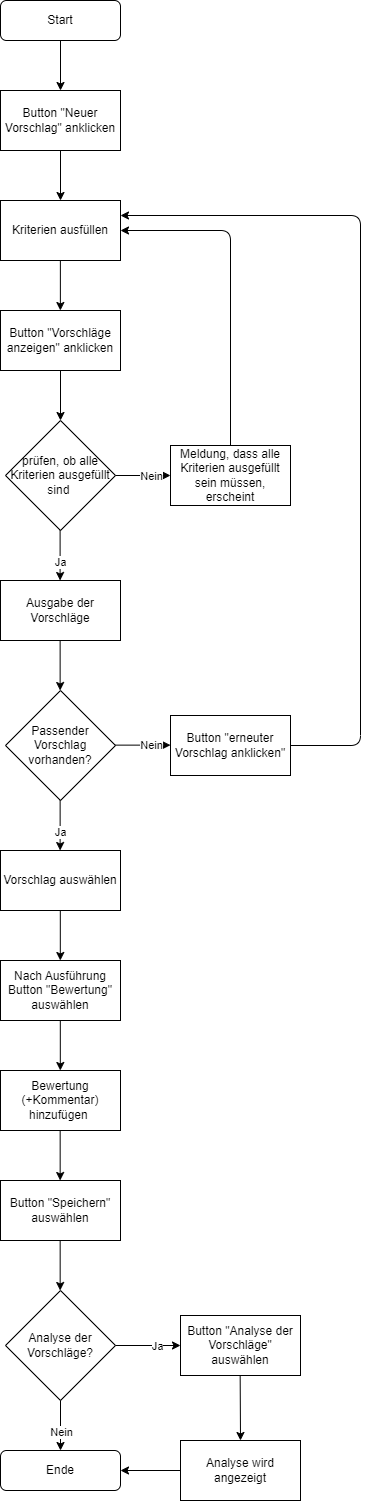

The diagram above was exported from draw.io. Its source (the exported page's mxGraphModel, read from the mxfile embedded in the PNG):
<mxGraphModel dx="1483" dy="999" grid="1" gridSize="10" guides="1" tooltips="1" connect="1" arrows="1" fold="1" page="1" pageScale="1" pageWidth="827" pageHeight="1169" math="0" shadow="0">
  <root>
    <mxCell id="WIyWlLk6GJQsqaUBKTNV-0" />
    <mxCell id="WIyWlLk6GJQsqaUBKTNV-1" parent="WIyWlLk6GJQsqaUBKTNV-0" />
    <mxCell id="WIyWlLk6GJQsqaUBKTNV-3" value="Start" style="rounded=1;whiteSpace=wrap;html=1;fontSize=12;glass=0;strokeWidth=1;shadow=0;" parent="WIyWlLk6GJQsqaUBKTNV-1" vertex="1">
      <mxGeometry x="160" y="80" width="120" height="40" as="geometry" />
    </mxCell>
    <mxCell id="Yzbi95z_MI45e6uts1am-0" value="Button &quot;Neuer Vorschlag&quot; anklicken" style="rounded=0;whiteSpace=wrap;html=1;" vertex="1" parent="WIyWlLk6GJQsqaUBKTNV-1">
      <mxGeometry x="160" y="170" width="120" height="60" as="geometry" />
    </mxCell>
    <mxCell id="Yzbi95z_MI45e6uts1am-3" value="Kriterien ausfüllen" style="rounded=0;whiteSpace=wrap;html=1;" vertex="1" parent="WIyWlLk6GJQsqaUBKTNV-1">
      <mxGeometry x="160" y="280" width="120" height="60" as="geometry" />
    </mxCell>
    <mxCell id="Yzbi95z_MI45e6uts1am-6" value="prüfen, ob alle Kriterien ausgefüllt sind&amp;nbsp;" style="rhombus;whiteSpace=wrap;html=1;" vertex="1" parent="WIyWlLk6GJQsqaUBKTNV-1">
      <mxGeometry x="165" y="500" width="110" height="110" as="geometry" />
    </mxCell>
    <mxCell id="Yzbi95z_MI45e6uts1am-9" value="" style="endArrow=classic;html=1;rounded=0;labelBorderColor=none;" edge="1" parent="WIyWlLk6GJQsqaUBKTNV-1">
      <mxGeometry width="50" height="50" relative="1" as="geometry">
        <mxPoint x="219.6" y="610" as="sourcePoint" />
        <mxPoint x="219.6" y="660" as="targetPoint" />
      </mxGeometry>
    </mxCell>
    <mxCell id="Yzbi95z_MI45e6uts1am-10" value="Ja" style="edgeLabel;html=1;align=center;verticalAlign=middle;resizable=0;points=[];" vertex="1" connectable="0" parent="Yzbi95z_MI45e6uts1am-9">
      <mxGeometry x="0.2757" relative="1" as="geometry">
        <mxPoint as="offset" />
      </mxGeometry>
    </mxCell>
    <mxCell id="Yzbi95z_MI45e6uts1am-11" value="" style="endArrow=classic;html=1;rounded=0;labelBorderColor=none;entryX=0;entryY=0.5;entryDx=0;entryDy=0;exitX=1;exitY=0.5;exitDx=0;exitDy=0;" edge="1" parent="WIyWlLk6GJQsqaUBKTNV-1" source="Yzbi95z_MI45e6uts1am-6" target="Yzbi95z_MI45e6uts1am-17">
      <mxGeometry width="50" height="50" relative="1" as="geometry">
        <mxPoint x="275" y="444.87" as="sourcePoint" />
        <mxPoint x="325" y="444.87" as="targetPoint" />
      </mxGeometry>
    </mxCell>
    <mxCell id="Yzbi95z_MI45e6uts1am-12" value="Nein" style="edgeLabel;html=1;align=center;verticalAlign=middle;resizable=0;points=[];" vertex="1" connectable="0" parent="Yzbi95z_MI45e6uts1am-11">
      <mxGeometry x="0.2757" relative="1" as="geometry">
        <mxPoint as="offset" />
      </mxGeometry>
    </mxCell>
    <mxCell id="Yzbi95z_MI45e6uts1am-13" value="" style="endArrow=classic;html=1;rounded=0;labelBorderColor=none;exitX=0.5;exitY=1;exitDx=0;exitDy=0;entryX=0.5;entryY=0;entryDx=0;entryDy=0;" edge="1" parent="WIyWlLk6GJQsqaUBKTNV-1" source="WIyWlLk6GJQsqaUBKTNV-3" target="Yzbi95z_MI45e6uts1am-0">
      <mxGeometry width="50" height="50" relative="1" as="geometry">
        <mxPoint x="230" y="210" as="sourcePoint" />
        <mxPoint x="280" y="160" as="targetPoint" />
      </mxGeometry>
    </mxCell>
    <mxCell id="Yzbi95z_MI45e6uts1am-14" value="" style="endArrow=classic;html=1;rounded=0;labelBorderColor=none;exitX=0.5;exitY=1;exitDx=0;exitDy=0;" edge="1" parent="WIyWlLk6GJQsqaUBKTNV-1" source="Yzbi95z_MI45e6uts1am-0">
      <mxGeometry width="50" height="50" relative="1" as="geometry">
        <mxPoint x="220" y="250" as="sourcePoint" />
        <mxPoint x="220" y="280" as="targetPoint" />
      </mxGeometry>
    </mxCell>
    <mxCell id="Yzbi95z_MI45e6uts1am-15" value="" style="endArrow=classic;html=1;rounded=0;labelBorderColor=none;exitX=0.5;exitY=1;exitDx=0;exitDy=0;" edge="1" parent="WIyWlLk6GJQsqaUBKTNV-1">
      <mxGeometry width="50" height="50" relative="1" as="geometry">
        <mxPoint x="219.87" y="340" as="sourcePoint" />
        <mxPoint x="219.87" y="390" as="targetPoint" />
      </mxGeometry>
    </mxCell>
    <mxCell id="Yzbi95z_MI45e6uts1am-17" value="Meldung, dass alle Kriterien ausgefüllt sein müssen, erscheint" style="rounded=0;whiteSpace=wrap;html=1;" vertex="1" parent="WIyWlLk6GJQsqaUBKTNV-1">
      <mxGeometry x="330" y="525" width="120" height="60" as="geometry" />
    </mxCell>
    <mxCell id="Yzbi95z_MI45e6uts1am-18" value="" style="endArrow=classic;html=1;labelBorderColor=none;exitX=0.5;exitY=0;exitDx=0;exitDy=0;rounded=1;entryX=1;entryY=0.5;entryDx=0;entryDy=0;" edge="1" parent="WIyWlLk6GJQsqaUBKTNV-1" source="Yzbi95z_MI45e6uts1am-17" target="Yzbi95z_MI45e6uts1am-3">
      <mxGeometry width="50" height="50" relative="1" as="geometry">
        <mxPoint x="389.78999999999996" y="350" as="sourcePoint" />
        <mxPoint x="220" y="260" as="targetPoint" />
        <Array as="points">
          <mxPoint x="390" y="310" />
        </Array>
      </mxGeometry>
    </mxCell>
    <mxCell id="Yzbi95z_MI45e6uts1am-19" value="Button &quot;Vorschläge anzeigen&quot; anklicken" style="rounded=0;whiteSpace=wrap;html=1;" vertex="1" parent="WIyWlLk6GJQsqaUBKTNV-1">
      <mxGeometry x="160" y="390" width="120" height="60" as="geometry" />
    </mxCell>
    <mxCell id="Yzbi95z_MI45e6uts1am-20" value="" style="endArrow=classic;html=1;rounded=0;labelBorderColor=none;entryX=0.5;entryY=0;entryDx=0;entryDy=0;" edge="1" parent="WIyWlLk6GJQsqaUBKTNV-1" target="Yzbi95z_MI45e6uts1am-6">
      <mxGeometry width="50" height="50" relative="1" as="geometry">
        <mxPoint x="220" y="450" as="sourcePoint" />
        <mxPoint x="219.29" y="500" as="targetPoint" />
      </mxGeometry>
    </mxCell>
    <mxCell id="Yzbi95z_MI45e6uts1am-22" value="Ausgabe der Vorschläge" style="rounded=0;whiteSpace=wrap;html=1;" vertex="1" parent="WIyWlLk6GJQsqaUBKTNV-1">
      <mxGeometry x="160" y="660" width="120" height="60" as="geometry" />
    </mxCell>
    <mxCell id="Yzbi95z_MI45e6uts1am-26" value="" style="endArrow=classic;html=1;rounded=0;labelBorderColor=none;entryX=0.5;entryY=0;entryDx=0;entryDy=0;" edge="1" parent="WIyWlLk6GJQsqaUBKTNV-1">
      <mxGeometry width="50" height="50" relative="1" as="geometry">
        <mxPoint x="219.63000000000005" y="719.9999999999999" as="sourcePoint" />
        <mxPoint x="219.63000000000005" y="769.9999999999999" as="targetPoint" />
      </mxGeometry>
    </mxCell>
    <mxCell id="Yzbi95z_MI45e6uts1am-27" value="Passender Vorschlag vorhanden?" style="rhombus;whiteSpace=wrap;html=1;" vertex="1" parent="WIyWlLk6GJQsqaUBKTNV-1">
      <mxGeometry x="165" y="770" width="110" height="110" as="geometry" />
    </mxCell>
    <mxCell id="Yzbi95z_MI45e6uts1am-28" value="" style="endArrow=classic;html=1;rounded=0;labelBorderColor=none;" edge="1" parent="WIyWlLk6GJQsqaUBKTNV-1">
      <mxGeometry width="50" height="50" relative="1" as="geometry">
        <mxPoint x="219.62999999999997" y="880" as="sourcePoint" />
        <mxPoint x="219.62999999999997" y="930" as="targetPoint" />
      </mxGeometry>
    </mxCell>
    <mxCell id="Yzbi95z_MI45e6uts1am-29" value="Ja" style="edgeLabel;html=1;align=center;verticalAlign=middle;resizable=0;points=[];" vertex="1" connectable="0" parent="Yzbi95z_MI45e6uts1am-28">
      <mxGeometry x="0.2757" relative="1" as="geometry">
        <mxPoint as="offset" />
      </mxGeometry>
    </mxCell>
    <mxCell id="Yzbi95z_MI45e6uts1am-30" value="" style="endArrow=classic;html=1;rounded=0;labelBorderColor=none;entryX=0;entryY=0.5;entryDx=0;entryDy=0;exitX=1;exitY=0.5;exitDx=0;exitDy=0;" edge="1" parent="WIyWlLk6GJQsqaUBKTNV-1">
      <mxGeometry width="50" height="50" relative="1" as="geometry">
        <mxPoint x="275.00000000000006" y="824.63" as="sourcePoint" />
        <mxPoint x="330" y="824.63" as="targetPoint" />
      </mxGeometry>
    </mxCell>
    <mxCell id="Yzbi95z_MI45e6uts1am-31" value="Nein" style="edgeLabel;html=1;align=center;verticalAlign=middle;resizable=0;points=[];" vertex="1" connectable="0" parent="Yzbi95z_MI45e6uts1am-30">
      <mxGeometry x="0.2757" relative="1" as="geometry">
        <mxPoint as="offset" />
      </mxGeometry>
    </mxCell>
    <mxCell id="Yzbi95z_MI45e6uts1am-32" value="Button &quot;erneuter Vorschlag anklicken&quot;" style="rounded=0;whiteSpace=wrap;html=1;" vertex="1" parent="WIyWlLk6GJQsqaUBKTNV-1">
      <mxGeometry x="330" y="795" width="120" height="60" as="geometry" />
    </mxCell>
    <mxCell id="Yzbi95z_MI45e6uts1am-33" value="" style="endArrow=classic;html=1;labelBorderColor=none;rounded=1;entryX=1;entryY=0.25;entryDx=0;entryDy=0;exitX=1;exitY=0.5;exitDx=0;exitDy=0;" edge="1" parent="WIyWlLk6GJQsqaUBKTNV-1" source="Yzbi95z_MI45e6uts1am-32" target="Yzbi95z_MI45e6uts1am-3">
      <mxGeometry width="50" height="50" relative="1" as="geometry">
        <mxPoint x="520" y="820" as="sourcePoint" />
        <mxPoint x="280" y="320" as="targetPoint" />
        <Array as="points">
          <mxPoint x="520" y="825" />
          <mxPoint x="520" y="295" />
        </Array>
      </mxGeometry>
    </mxCell>
    <mxCell id="Yzbi95z_MI45e6uts1am-34" value="Vorschlag auswählen" style="rounded=0;whiteSpace=wrap;html=1;" vertex="1" parent="WIyWlLk6GJQsqaUBKTNV-1">
      <mxGeometry x="160" y="930" width="120" height="60" as="geometry" />
    </mxCell>
    <mxCell id="Yzbi95z_MI45e6uts1am-37" value="" style="endArrow=classic;html=1;rounded=0;labelBorderColor=none;entryX=0.5;entryY=0;entryDx=0;entryDy=0;" edge="1" parent="WIyWlLk6GJQsqaUBKTNV-1">
      <mxGeometry width="50" height="50" relative="1" as="geometry">
        <mxPoint x="219.81000000000006" y="989.9999999999999" as="sourcePoint" />
        <mxPoint x="219.81000000000006" y="1040" as="targetPoint" />
      </mxGeometry>
    </mxCell>
    <mxCell id="Yzbi95z_MI45e6uts1am-38" value="Nach Ausführung Button &quot;Bewertung&quot; auswählen" style="rounded=0;whiteSpace=wrap;html=1;" vertex="1" parent="WIyWlLk6GJQsqaUBKTNV-1">
      <mxGeometry x="160" y="1040" width="120" height="60" as="geometry" />
    </mxCell>
    <mxCell id="Yzbi95z_MI45e6uts1am-39" value="" style="endArrow=classic;html=1;rounded=0;labelBorderColor=none;entryX=0.5;entryY=0;entryDx=0;entryDy=0;" edge="1" parent="WIyWlLk6GJQsqaUBKTNV-1">
      <mxGeometry width="50" height="50" relative="1" as="geometry">
        <mxPoint x="219.81000000000006" y="1100" as="sourcePoint" />
        <mxPoint x="219.81000000000006" y="1150" as="targetPoint" />
      </mxGeometry>
    </mxCell>
    <mxCell id="yvNWcah2s6wDgVtADncj-0" value="Bewertung (+Kommentar) hinzufügen&amp;nbsp;" style="rounded=0;whiteSpace=wrap;html=1;" vertex="1" parent="WIyWlLk6GJQsqaUBKTNV-1">
      <mxGeometry x="160" y="1150" width="120" height="60" as="geometry" />
    </mxCell>
    <mxCell id="yvNWcah2s6wDgVtADncj-1" value="" style="endArrow=classic;html=1;rounded=0;labelBorderColor=none;entryX=0.5;entryY=0;entryDx=0;entryDy=0;" edge="1" parent="WIyWlLk6GJQsqaUBKTNV-1">
      <mxGeometry width="50" height="50" relative="1" as="geometry">
        <mxPoint x="219.66000000000005" y="1210" as="sourcePoint" />
        <mxPoint x="219.66000000000005" y="1260" as="targetPoint" />
      </mxGeometry>
    </mxCell>
    <mxCell id="yvNWcah2s6wDgVtADncj-2" value="Button &quot;Speichern&quot; auswählen" style="rounded=0;whiteSpace=wrap;html=1;" vertex="1" parent="WIyWlLk6GJQsqaUBKTNV-1">
      <mxGeometry x="160" y="1260" width="120" height="60" as="geometry" />
    </mxCell>
    <mxCell id="yvNWcah2s6wDgVtADncj-3" value="" style="endArrow=classic;html=1;rounded=0;labelBorderColor=none;entryX=0.5;entryY=0;entryDx=0;entryDy=0;" edge="1" parent="WIyWlLk6GJQsqaUBKTNV-1">
      <mxGeometry width="50" height="50" relative="1" as="geometry">
        <mxPoint x="219.66000000000008" y="1320.0000000000002" as="sourcePoint" />
        <mxPoint x="219.66000000000008" y="1370.0000000000002" as="targetPoint" />
      </mxGeometry>
    </mxCell>
    <mxCell id="yvNWcah2s6wDgVtADncj-4" value="Analyse der Vorschläge?" style="rhombus;whiteSpace=wrap;html=1;" vertex="1" parent="WIyWlLk6GJQsqaUBKTNV-1">
      <mxGeometry x="165" y="1370" width="110" height="110" as="geometry" />
    </mxCell>
    <mxCell id="yvNWcah2s6wDgVtADncj-5" value="" style="endArrow=classic;html=1;rounded=0;labelBorderColor=none;exitX=1;exitY=0.5;exitDx=0;exitDy=0;" edge="1" parent="WIyWlLk6GJQsqaUBKTNV-1" source="yvNWcah2s6wDgVtADncj-4">
      <mxGeometry width="50" height="50" relative="1" as="geometry">
        <mxPoint x="350" y="1340" as="sourcePoint" />
        <mxPoint x="340" y="1425" as="targetPoint" />
      </mxGeometry>
    </mxCell>
    <mxCell id="yvNWcah2s6wDgVtADncj-6" value="Ja" style="edgeLabel;html=1;align=center;verticalAlign=middle;resizable=0;points=[];" vertex="1" connectable="0" parent="yvNWcah2s6wDgVtADncj-5">
      <mxGeometry x="0.2757" relative="1" as="geometry">
        <mxPoint as="offset" />
      </mxGeometry>
    </mxCell>
    <mxCell id="yvNWcah2s6wDgVtADncj-7" value="" style="endArrow=classic;html=1;rounded=0;labelBorderColor=none;exitX=1;exitY=0.5;exitDx=0;exitDy=0;" edge="1" parent="WIyWlLk6GJQsqaUBKTNV-1">
      <mxGeometry width="50" height="50" relative="1" as="geometry">
        <mxPoint x="220.0000000000001" y="1480" as="sourcePoint" />
        <mxPoint x="220" y="1530" as="targetPoint" />
      </mxGeometry>
    </mxCell>
    <mxCell id="yvNWcah2s6wDgVtADncj-8" value="Nein" style="edgeLabel;html=1;align=center;verticalAlign=middle;resizable=0;points=[];" vertex="1" connectable="0" parent="yvNWcah2s6wDgVtADncj-7">
      <mxGeometry x="0.2757" relative="1" as="geometry">
        <mxPoint as="offset" />
      </mxGeometry>
    </mxCell>
    <mxCell id="yvNWcah2s6wDgVtADncj-9" value="Ende" style="rounded=1;whiteSpace=wrap;html=1;fontSize=12;glass=0;strokeWidth=1;shadow=0;" vertex="1" parent="WIyWlLk6GJQsqaUBKTNV-1">
      <mxGeometry x="160" y="1530" width="120" height="40" as="geometry" />
    </mxCell>
    <mxCell id="yvNWcah2s6wDgVtADncj-10" value="Button &quot;Analyse der Vorschläge&quot; auswählen" style="rounded=0;whiteSpace=wrap;html=1;" vertex="1" parent="WIyWlLk6GJQsqaUBKTNV-1">
      <mxGeometry x="340" y="1395" width="120" height="60" as="geometry" />
    </mxCell>
    <mxCell id="yvNWcah2s6wDgVtADncj-11" value="" style="endArrow=classic;html=1;rounded=0;labelBorderColor=none;entryX=0.5;entryY=0;entryDx=0;entryDy=0;" edge="1" parent="WIyWlLk6GJQsqaUBKTNV-1" target="yvNWcah2s6wDgVtADncj-12">
      <mxGeometry width="50" height="50" relative="1" as="geometry">
        <mxPoint x="399.6600000000001" y="1455.0000000000002" as="sourcePoint" />
        <mxPoint x="399.6600000000001" y="1505.0000000000002" as="targetPoint" />
      </mxGeometry>
    </mxCell>
    <mxCell id="yvNWcah2s6wDgVtADncj-12" value="Analyse wird angezeigt" style="rounded=0;whiteSpace=wrap;html=1;" vertex="1" parent="WIyWlLk6GJQsqaUBKTNV-1">
      <mxGeometry x="340" y="1520" width="120" height="60" as="geometry" />
    </mxCell>
    <mxCell id="yvNWcah2s6wDgVtADncj-13" value="" style="endArrow=classic;html=1;rounded=0;labelBorderColor=none;entryX=1;entryY=0.5;entryDx=0;entryDy=0;exitX=0;exitY=0.5;exitDx=0;exitDy=0;" edge="1" parent="WIyWlLk6GJQsqaUBKTNV-1" source="yvNWcah2s6wDgVtADncj-12" target="yvNWcah2s6wDgVtADncj-9">
      <mxGeometry width="50" height="50" relative="1" as="geometry">
        <mxPoint x="409.6600000000001" y="1465.0000000000002" as="sourcePoint" />
        <mxPoint x="410" y="1520.0000000000002" as="targetPoint" />
      </mxGeometry>
    </mxCell>
  </root>
</mxGraphModel>